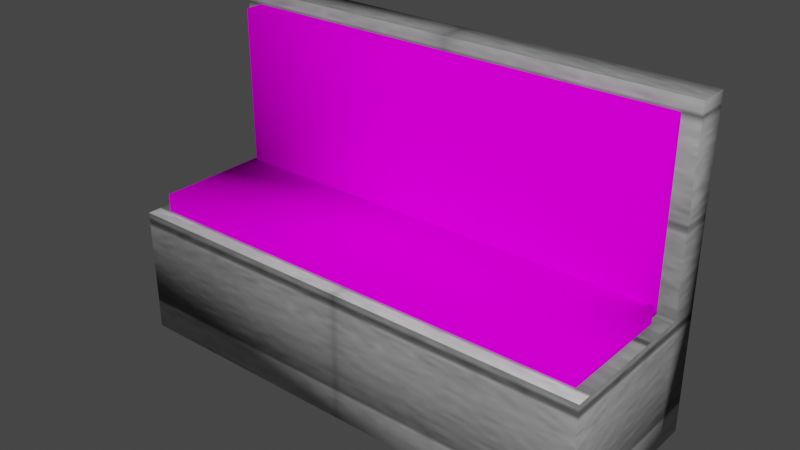 # Source: bench.blend  (saved by Blender 3.4.6; exported with 4.5.12 LTS)
import bpy
from mathutils import Matrix  # noqa: F401  (used for matrix-valued properties, if any)

bpy.ops.wm.read_factory_settings(use_empty=True)
scene = bpy.context.scene
scene.name = 'Scene'

# ---- collections
col_collection = bpy.data.collections.new('Collection'); scene.collection.children.link(col_collection)

# ---- images (referenced by path relative to the original .blend; pixels are not part of the script)
import os
ASSET_DIR = os.environ.get("B2B_ASSET_DIR", "")  # directory of the original .blend (textures are referenced by path, not embedded)
HERE = os.path.dirname(os.path.abspath(__file__))  # packed textures are extracted next to this script under _unpacked/

def load_image(name, relpath, width, height, colorspace="sRGB"):
    """Load a texture the original file referenced (path relative to the .blend, or extracted next to this script)."""
    p = next((c for c in (os.path.join(HERE, relpath), os.path.join(ASSET_DIR, relpath)) if relpath and os.path.exists(c)), "")
    if p:
        img = bpy.data.images.load(p, check_existing=True)
        img.name = name
    else:  # same state as the original file: an image datablock whose file is absent (Cycles renders it pink)
        img = bpy.data.images.new(name, width, height)
        img.source = "FILE"
        img.filepath = "//" + (relpath or name)
    img.colorspace_settings.name = colorspace
    return img
img_bloodwalls_png = load_image('bloodwalls.png', 'bloodwalls.png', 1024, 1024, 'sRGB')
img_lab1_png = load_image('lab1.png', '_unpacked/lab1.259c84f4.png', 379, 249, 'sRGB')

# ---- materials (node trees are filled in below, after node groups)
mat_seat01 = bpy.data.materials.new('Seat01')
mat_seat01.use_transparent_shadow = False
mat_seat02 = bpy.data.materials.new('Seat02')
mat_seat02.use_transparent_shadow = False

# ---- material node trees
mat_seat01.use_nodes = True; mat_seat01.node_tree.nodes.clear()
_N = mat_seat01.node_tree.nodes; _L = mat_seat01.node_tree.links
n0 = _N.new('ShaderNodeBsdfPrincipled'); n0.name = 'Principled BSDF'; n0.location = (10, 300)
n0.distribution = 'GGX'
n0.subsurface_method = 'RANDOM_WALK_SKIN'
n0.inputs[3].default_value = 1.45
n0.inputs[13].default_value = 0.0
n0.inputs[27].default_value = (0.0, 0.0, 0.0, 1.0)
n0.inputs[28].default_value = 1.0
n1 = _N.new('ShaderNodeOutputMaterial'); n1.name = 'Material Output'; n1.location = (300, 300)
n2 = _N.new('ShaderNodeTexImage'); n2.name = 'Image Texture'; n2.location = (-392, 212)
n2.image = img_bloodwalls_png
_L.new(n0.outputs[0], n1.inputs[0])
_L.new(n2.outputs[0], n0.inputs[0])
n1.is_active_output = True
mat_seat02.use_nodes = True; mat_seat02.node_tree.nodes.clear()
_N = mat_seat02.node_tree.nodes; _L = mat_seat02.node_tree.links
n0 = _N.new('ShaderNodeBsdfPrincipled'); n0.name = 'Principled BSDF'; n0.location = (10, 300)
n0.distribution = 'GGX'
n0.subsurface_method = 'RANDOM_WALK_SKIN'
n0.inputs[3].default_value = 1.45
n0.inputs[13].default_value = 0.0
n0.inputs[27].default_value = (0.0, 0.0, 0.0, 1.0)
n0.inputs[28].default_value = 1.0
n1 = _N.new('ShaderNodeOutputMaterial'); n1.name = 'Material Output'; n1.location = (300, 300)
n2 = _N.new('ShaderNodeTexImage'); n2.name = 'Image Texture'; n2.location = (-346, 207)
n2.image = img_lab1_png
_L.new(n0.outputs[0], n1.inputs[0])
_L.new(n2.outputs[0], n0.inputs[0])
n1.is_active_output = True

# ---- world
world_world = bpy.data.worlds.new('World'); scene.world = world_world
world_world.use_nodes = True; world_world.node_tree.nodes.clear()
_N = world_world.node_tree.nodes; _L = world_world.node_tree.links
n0 = _N.new('ShaderNodeOutputWorld'); n0.name = 'World Output'; n0.location = (300, 300)
n1 = _N.new('ShaderNodeBackground'); n1.name = 'Background'; n1.location = (10, 300)
n1.inputs[0].default_value = (0.05088, 0.05088, 0.05088, 1.0)
_L.new(n1.outputs[0], n0.inputs[0])
n0.is_active_output = True
world_world.color = (0.05088, 0.05088, 0.05088)
world_world.use_sun_shadow = False
world_world.sun_shadow_jitter_overblur = 0.0

# ---- meshes
me_cube_001 = bpy.data.meshes.new('Cube.001')
me_cube_001.from_pydata([(-4.964, -1.508, -1.312), (-4.699, -1.179, 1.312), (-4.964, 1.508, -1.312), (-4.699, 1.179, 1.312), (0.0, 1.508, -1.312), (0.0, 1.508, 1.312), (0.0, -1.508, -1.312), (0.0, -1.508, 1.312), (-4.964, 2.135, -1.312), (-4.964, 2.135, 1.312), (0.0, 2.135, -1.312), (0.0, 2.135, 1.312), (-4.964, 1.508, 5.212), (0.0, 1.508, 5.212), (-4.964, 2.135, 5.212), (0.0, 2.135, 5.212), (-4.964, -1.508, 1.312), (-4.964, 1.508, 1.312), (0.0, 1.179, 1.673), (0.0, -1.179, 1.312), (0.0, 1.179, 1.312), (0.0, -1.179, 1.673), (-4.699, -1.179, 1.673), (-4.699, 1.179, 1.673), (-4.615, 1.508, 1.586), (0.0, 1.508, 1.586), (-4.615, 1.508, 4.938), (0.0, 1.508, 4.938), (-4.615, 1.126, 1.586), (0.0, 1.126, 1.586), (-4.615, 1.126, 4.938), (0.0, 1.126, 4.938), (-4.615, 1.508, 1.128), (0.0, 1.508, 1.128), (-4.615, 1.126, 1.128), (0.0, 1.126, 1.128)], [], [(0, 16, 17, 2), (6, 7, 16, 0), (19, 20, 18, 21), (2, 4, 6, 0), (2, 17, 9, 8), (8, 9, 11, 10), (5, 11, 15, 13), (4, 2, 8, 10), (5, 4, 10, 11), (12, 13, 15, 14), (9, 17, 12, 14), (11, 9, 14, 15), (17, 5, 25, 24), (1, 3, 17, 16), (19, 1, 16, 7), (3, 20, 5, 17), (20, 19, 7, 5), (18, 23, 22, 21), (20, 3, 23, 18), (3, 1, 22, 23), (1, 19, 21, 22), (25, 27, 31, 29), (12, 17, 24, 26), (13, 12, 26, 27), (5, 13, 27, 25), (28, 29, 31, 30), (28, 24, 32, 34), (26, 24, 28, 30), (27, 26, 30, 31), (32, 33, 35, 34), (29, 28, 34, 35), (25, 29, 35, 33), (24, 25, 33, 32)])
me_cube_001.polygons.foreach_set('use_smooth', [True] * 33)
me_cube_001.polygons.foreach_set('material_index', [1, 1, 0, 1, 1, 1, 1, 1, 1, 1, 1, 1, 1, 1, 1, 1, 1, 0, 0, 0, 0, 0, 1, 1, 1, 0, 0, 0, 0, 0, 1, 0, 1])
_uv = me_cube_001.uv_layers.new(name='UVMap')
_uv.uv.foreach_set('vector', [0.6976, -0.03666, 0.6976, 0.1196, 0.7407, 0.1196, 0.7407, -0.03666, 0.7709, -0.03666, 0.7709, 0.1196, 0.6999, 0.1196, 0.6999, -0.03666, 0.4339, 0.6423, 0.5209, 0.6423, 0.5209, 0.6427, 0.4339, 0.6427, 0.6999, 0.1626, 0.7709, 0.1626, 0.7709, -0.0171, 0.6999, -0.0171, 0.7407, -0.03666, 0.7407, 0.1196, 0.7497, 0.1196, 0.7497, -0.03666, 0.6999, -0.03666, 0.6999, 0.1196, 0.7709, 0.1196, 0.7709, -0.03666, 0.7407, 0.1196, 0.7497, 0.1196, 0.7497, 0.3519, 0.7407, 0.3519, 0.7709, 0.1626, 0.6999, 0.1626, 0.6999, 0.1999, 0.7709, 0.1999, 0.7407, 0.1196, 0.7407, -0.03666, 0.7497, -0.03666, 0.7497, 0.1196, 0.6999, 0.1626, 0.7709, 0.1626, 0.7709, 0.1999, 0.6999, 0.1999, 0.7497, 0.1196, 0.7407, 0.1196, 0.7407, 0.3519, 0.7497, 0.3519, 0.7709, 0.1196, 0.6999, 0.1196, 0.6999, 0.3519, 0.7709, 0.3519, 0.6999, 0.1196, 0.7709, 0.1196, 0.7709, 0.1359, 0.7049, 0.1359, 0.7037, 0.002538, 0.7037, 0.1429, 0.6999, 0.1626, 0.6999, -0.0171, 0.7709, 0.002538, 0.7037, 0.002538, 0.6999, -0.0171, 0.7709, -0.0171, 0.7037, 0.1429, 0.7709, 0.1429, 0.7709, 0.1626, 0.6999, 0.1626, 0.7709, 0.1429, 0.7709, 0.002538, 0.7709, -0.0171, 0.7709, 0.1626, 0.591, 0.6438, 0.4175, 0.6438, 0.4175, 0.6411, 0.591, 0.6411, 0.591, 0.6423, 0.4175, 0.6423, 0.4175, 0.6427, 0.591, 0.6427, 0.5209, 0.6423, 0.4339, 0.6423, 0.4339, 0.6427, 0.5209, 0.6427, 0.4175, 0.6423, 0.591, 0.6423, 0.591, 0.6427, 0.4175, 0.6427, 0.5331, 0.6426, 0.5331, 0.6464, 0.519, 0.6464, 0.519, 0.6426, 0.6999, 0.3519, 0.6999, 0.1196, 0.7049, 0.1359, 0.7049, 0.3355, 0.7709, 0.3519, 0.6999, 0.3519, 0.7049, 0.3355, 0.7709, 0.3355, 0.7709, 0.1626, 0.7709, 0.1626, 0.7709, 0.1626, 0.7709, 0.1626, 0.4206, 0.6426, 0.591, 0.6426, 0.591, 0.6464, 0.4206, 0.6464, 0.519, 0.6426, 0.5331, 0.6426, 0.5331, 0.6421, 0.519, 0.6421, 0.5331, 0.6464, 0.5331, 0.6426, 0.519, 0.6426, 0.519, 0.6464, 0.591, 0.6442, 0.4206, 0.6442, 0.4206, 0.6437, 0.591, 0.6437, 0.4206, 0.6442, 0.591, 0.6442, 0.591, 0.6437, 0.4206, 0.6437, 0.7709, 0.1359, 0.7049, 0.1359, 0.7049, 0.1087, 0.7709, 0.1087, 0.5331, 0.6426, 0.519, 0.6426, 0.519, 0.6421, 0.5331, 0.6421, 0.7049, 0.1359, 0.7709, 0.1359, 0.7709, 0.1087, 0.7049, 0.1087])
me_cube_001.materials.append(mat_seat01)
me_cube_001.materials.append(mat_seat02)
me_cube_001.update()

# ---- objects
ob_bench = bpy.data.objects.new('Bench', me_cube_001)

# ---- transforms, parenting, visibility, modifiers, constraints
ob_bench.location = (0.0, 0.0, 0.0)
_m = ob_bench.modifiers.new('Mirror', 'MIRROR')
_m.use_clip = True

# ---- collection membership
col_collection.objects.link(ob_bench)

# ---- scene / render settings (as saved in the file)
scene.frame_start = 1; scene.frame_end = 250; scene.frame_set(1)
scene.render.engine = 'BLENDER_EEVEE_NEXT'
scene.cycles.sampling_pattern = 'TABULATED_SOBOL'
scene.cycles.use_light_tree = False
scene.view_settings.view_transform = 'Filmic'
bpy.context.view_layer.update()

# ---- added for rendering (the .blend has no active camera and no usable light): camera, sun
cam_auto = bpy.data.cameras.new('AutoCamera')
cam_auto.lens = 50.0
cam_auto.sensor_width = 36.0
cam_auto.clip_end = 1000.0
ob_auto_camera = bpy.data.objects.new('AutoCamera', cam_auto)
scene.collection.objects.link(ob_auto_camera)
ob_auto_camera.location = (11.4964, -13.4821, 11.147)
ob_auto_camera.rotation_euler = (1.09748, -7.21219e-08, 0.694738)
scene.camera = ob_auto_camera
light_auto_sun = bpy.data.lights.new('AutoSun', 'SUN')
light_auto_sun.energy = 3.0
light_auto_sun.angle = 0.0523599
ob_auto_sun = bpy.data.objects.new('AutoSun', light_auto_sun)
scene.collection.objects.link(ob_auto_sun)
ob_auto_sun.rotation_euler = (0.872665, 0.174533, 0.523599)
bpy.context.view_layer.update()
